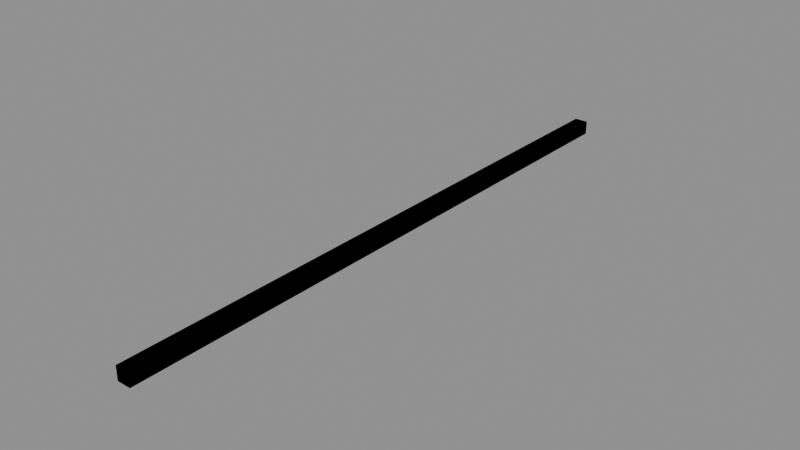 # Source: BH_Curb.blend  (saved by Blender 5.2.44; exported with 4.5.12 LTS)
import bpy
from mathutils import Matrix  # noqa: F401  (used for matrix-valued properties, if any)

bpy.ops.wm.read_factory_settings(use_empty=True)
scene = bpy.context.scene
scene.name = 'Scene'

# ---- materials (node trees are filled in below, after node groups)
mat_bh_concrete_light = bpy.data.materials.new('BH_Concrete_Light')
mat_bh_concrete_light.diffuse_color = (0.4735, 0.4793, 0.4508, 1.0)

# ---- material node trees
mat_bh_concrete_light.use_nodes = True; mat_bh_concrete_light.node_tree.nodes.clear()
_N = mat_bh_concrete_light.node_tree.nodes; _L = mat_bh_concrete_light.node_tree.links
n0 = _N.new('ShaderNodeBsdfPrincipled'); n0.name = 'Principled BSDF'; n0.location = (-200, 100)
n0.inputs[0].default_value = (0.4735, 0.4793, 0.4508, 1.0)
n0.inputs[2].default_value = 0.9
n0.inputs[10].default_value = 0.005
n1 = _N.new('ShaderNodeOutputMaterial'); n1.name = 'Material Output'; n1.location = (200, 100)
_L.new(n0.outputs[0], n1.inputs[0])
n1.is_active_output = True

# ---- meshes
me_bh_curb_rendermesh = bpy.data.meshes.new('BH_Curb_RenderMesh')
me_bh_curb_rendermesh.from_pydata([(-0.09, -4.0, 0.0), (-0.09, -4.0, 0.18), (-0.09, 4.0, 0.0), (-0.09, 4.0, 0.18), (0.09, -4.0, 0.0), (0.09, -4.0, 0.18), (0.09, 4.0, 0.0), (0.09, 4.0, 0.18)], [], [(1, 2, 0), (3, 6, 2), (7, 4, 6), (5, 0, 4), (6, 0, 2), (3, 5, 7), (1, 3, 2), (3, 7, 6), (7, 5, 4), (5, 1, 0), (6, 4, 0), (3, 1, 5)])
_uv = me_bh_curb_rendermesh.uv_layers.new(name='UVMap')
_uv.uv.foreach_set('vector', [0.625, 0.0, 0.375, 0.25, 0.375, 0.0, 0.625, 0.25, 0.375, 0.5, 0.375, 0.25, 0.625, 0.5, 0.375, 0.75, 0.375, 0.5, 0.625, 0.75, 0.375, 1.0, 0.375, 0.75, 0.375, 0.5, 0.125, 0.75, 0.125, 0.5, 0.875, 0.5, 0.625, 0.75, 0.625, 0.5, 0.625, 0.0, 0.625, 0.25, 0.375, 0.25, 0.625, 0.25, 0.625, 0.5, 0.375, 0.5, 0.625, 0.5, 0.625, 0.75, 0.375, 0.75, 0.625, 0.75, 0.625, 1.0, 0.375, 1.0, 0.375, 0.5, 0.375, 0.75, 0.125, 0.75, 0.875, 0.5, 0.875, 0.75, 0.625, 0.75])
me_bh_curb_rendermesh.materials.append(mat_bh_concrete_light)
me_bh_curb_rendermesh.update()
me_bh_curb_col_00_convcolonly = bpy.data.meshes.new('BH_Curb_COL_00-convcolonly')
me_bh_curb_col_00_convcolonly.from_pydata([(-0.09, -4.0, 0.0), (-0.09, -4.0, 0.18), (-0.09, 4.0, 0.0), (-0.09, 4.0, 0.18), (0.09, -4.0, 0.0), (0.09, -4.0, 0.18), (0.09, 4.0, 0.0), (0.09, 4.0, 0.18)], [], [(0, 1, 3, 2), (2, 3, 7, 6), (6, 7, 5, 4), (4, 5, 1, 0), (2, 6, 4, 0), (7, 3, 1, 5)])
_uv = me_bh_curb_col_00_convcolonly.uv_layers.new(name='UVMap')
_uv.uv.foreach_set('vector', [0.375, 0.0, 0.625, 0.0, 0.625, 0.25, 0.375, 0.25, 0.375, 0.25, 0.625, 0.25, 0.625, 0.5, 0.375, 0.5, 0.375, 0.5, 0.625, 0.5, 0.625, 0.75, 0.375, 0.75, 0.375, 0.75, 0.625, 0.75, 0.625, 1.0, 0.375, 1.0, 0.125, 0.5, 0.375, 0.5, 0.375, 0.75, 0.125, 0.75, 0.625, 0.5, 0.875, 0.5, 0.875, 0.75, 0.625, 0.75])
me_bh_curb_col_00_convcolonly.update()

# ---- objects
ob_bh_curb_rendermesh = bpy.data.objects.new('BH_Curb_RenderMesh', me_bh_curb_rendermesh)
ob_bh_curb_col_00_convcolonly = bpy.data.objects.new('BH_Curb_COL_00-convcolonly', me_bh_curb_col_00_convcolonly)
ob_bh_curb_001 = bpy.data.objects.new('BH_Curb.001', None)

# ---- transforms, parenting, visibility, modifiers, constraints
ob_bh_curb_rendermesh.parent = ob_bh_curb_001
ob_bh_curb_rendermesh.location = (0.0, 0.0, 0.0)
ob_bh_curb_col_00_convcolonly.parent = ob_bh_curb_001
ob_bh_curb_col_00_convcolonly.location = (0.0, 0.0, 0.0)
ob_bh_curb_001.location = (0.0, 0.0, 0.0)

# ---- collection membership
scene.collection.objects.link(ob_bh_curb_rendermesh)
scene.collection.objects.link(ob_bh_curb_col_00_convcolonly)
scene.collection.objects.link(ob_bh_curb_001)

# ---- scene / render settings (as saved in the file)
scene.frame_start = 1; scene.frame_end = 250; scene.frame_set(1)
scene.render.engine = 'BLENDER_EEVEE_NEXT'
scene.render.bake_bias = 0.0
scene.render.bake_samples = 0
scene.render.compositor_device = 'GPU'
scene.eevee.use_volume_custom_range = False
scene.eevee.fast_gi_thickness_near = 0.1
scene.eevee.fast_gi_thickness_far = 0.0
scene.eevee.ray_tracing_options.screen_trace_thickness = 0.1
bpy.context.view_layer.update()

# ---- added for rendering (the .blend has no active camera and no usable light): camera, sun + grey world if the file has none
cam_auto = bpy.data.cameras.new('AutoCamera')
cam_auto.lens = 50.0
cam_auto.sensor_width = 36.0
cam_auto.clip_end = 1000.0
ob_auto_camera = bpy.data.objects.new('AutoCamera', cam_auto)
scene.collection.objects.link(ob_auto_camera)
ob_auto_camera.location = (7.40554, -8.88665, 6.01443)
ob_auto_camera.rotation_euler = (1.09748, -7.21219e-08, 0.694738)
scene.camera = ob_auto_camera
light_auto_sun = bpy.data.lights.new('AutoSun', 'SUN')
light_auto_sun.energy = 3.0
light_auto_sun.angle = 0.0523599
ob_auto_sun = bpy.data.objects.new('AutoSun', light_auto_sun)
scene.collection.objects.link(ob_auto_sun)
ob_auto_sun.rotation_euler = (0.872665, 0.174533, 0.523599)
if scene.world is None:
    world_auto = bpy.data.worlds.new('AutoWorld')
    world_auto.color = (0.3, 0.3, 0.3)
    scene.world = world_auto
bpy.context.view_layer.update()
